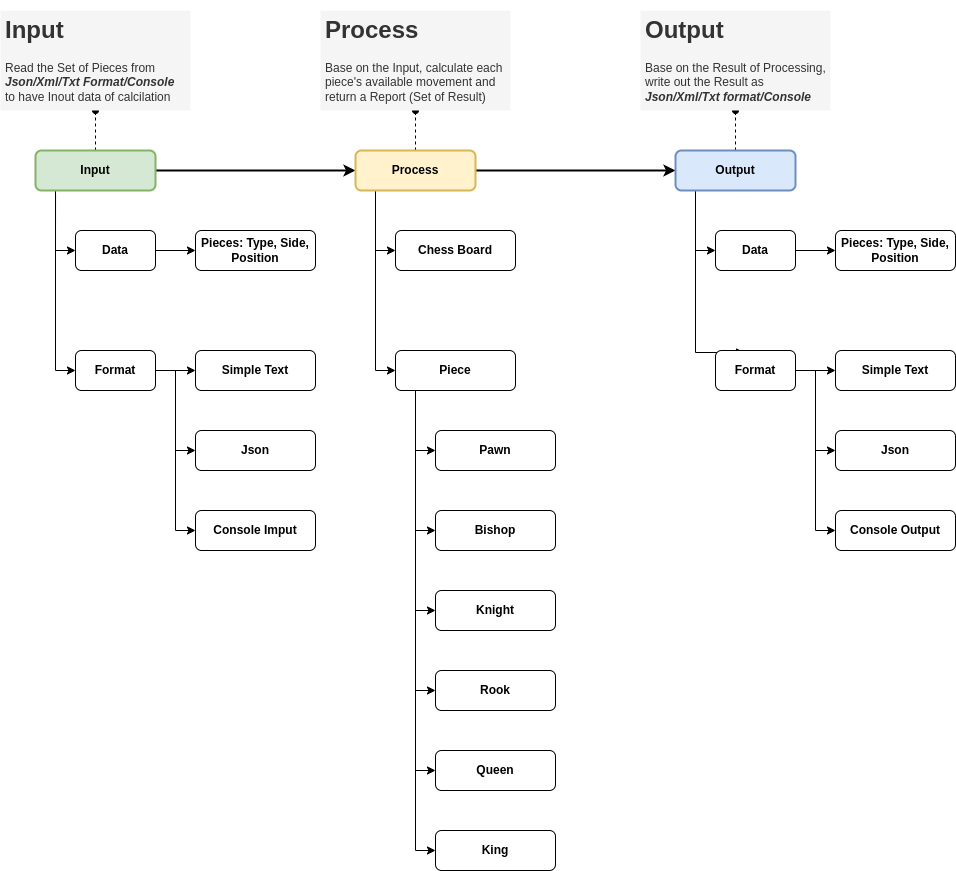

The diagram above was exported from draw.io. Its source (the exported page's mxGraphModel, read from the mxfile embedded in the PNG):
<mxGraphModel dx="1422" dy="905" grid="1" gridSize="10" guides="1" tooltips="1" connect="1" arrows="1" fold="1" page="1" pageScale="1" pageWidth="850" pageHeight="1100" math="0" shadow="0">
  <root>
    <mxCell id="0" />
    <mxCell id="1" parent="0" />
    <mxCell id="uAFZok1wrhmrP7_owGia-5" style="edgeStyle=orthogonalEdgeStyle;rounded=0;orthogonalLoop=1;jettySize=auto;html=1;entryX=0.5;entryY=1;entryDx=0;entryDy=0;endArrow=oval;endFill=1;dashed=1;" edge="1" parent="1" source="uAFZok1wrhmrP7_owGia-1" target="uAFZok1wrhmrP7_owGia-4">
      <mxGeometry relative="1" as="geometry" />
    </mxCell>
    <mxCell id="uAFZok1wrhmrP7_owGia-6" style="edgeStyle=orthogonalEdgeStyle;rounded=0;orthogonalLoop=1;jettySize=auto;html=1;entryX=0;entryY=0.5;entryDx=0;entryDy=0;strokeWidth=2;" edge="1" parent="1" source="uAFZok1wrhmrP7_owGia-1" target="uAFZok1wrhmrP7_owGia-2">
      <mxGeometry relative="1" as="geometry" />
    </mxCell>
    <mxCell id="uAFZok1wrhmrP7_owGia-18" style="edgeStyle=orthogonalEdgeStyle;rounded=0;orthogonalLoop=1;jettySize=auto;html=1;entryX=0;entryY=0.5;entryDx=0;entryDy=0;endArrow=classic;endFill=1;strokeWidth=1;exitX=0.167;exitY=1.1;exitDx=0;exitDy=0;exitPerimeter=0;" edge="1" parent="1" source="uAFZok1wrhmrP7_owGia-1" target="uAFZok1wrhmrP7_owGia-12">
      <mxGeometry relative="1" as="geometry" />
    </mxCell>
    <mxCell id="uAFZok1wrhmrP7_owGia-19" style="edgeStyle=orthogonalEdgeStyle;rounded=0;orthogonalLoop=1;jettySize=auto;html=1;endArrow=classic;endFill=1;strokeWidth=1;" edge="1" parent="1" source="uAFZok1wrhmrP7_owGia-1" target="uAFZok1wrhmrP7_owGia-13">
      <mxGeometry relative="1" as="geometry">
        <Array as="points">
          <mxPoint x="100" y="380" />
        </Array>
      </mxGeometry>
    </mxCell>
    <mxCell id="uAFZok1wrhmrP7_owGia-1" value="Input" style="rounded=1;whiteSpace=wrap;html=1;fillColor=#d5e8d4;strokeColor=#82b366;strokeWidth=2;fontStyle=1" vertex="1" parent="1">
      <mxGeometry x="80" y="160" width="120" height="40" as="geometry" />
    </mxCell>
    <mxCell id="uAFZok1wrhmrP7_owGia-7" style="edgeStyle=orthogonalEdgeStyle;rounded=0;orthogonalLoop=1;jettySize=auto;html=1;entryX=0;entryY=0.5;entryDx=0;entryDy=0;strokeWidth=2;" edge="1" parent="1" source="uAFZok1wrhmrP7_owGia-2" target="uAFZok1wrhmrP7_owGia-3">
      <mxGeometry relative="1" as="geometry" />
    </mxCell>
    <mxCell id="uAFZok1wrhmrP7_owGia-9" style="edgeStyle=orthogonalEdgeStyle;rounded=0;orthogonalLoop=1;jettySize=auto;html=1;entryX=0.5;entryY=1;entryDx=0;entryDy=0;dashed=1;endArrow=oval;endFill=1;strokeWidth=1;" edge="1" parent="1" source="uAFZok1wrhmrP7_owGia-2" target="uAFZok1wrhmrP7_owGia-8">
      <mxGeometry relative="1" as="geometry" />
    </mxCell>
    <mxCell id="uAFZok1wrhmrP7_owGia-45" style="edgeStyle=orthogonalEdgeStyle;rounded=0;orthogonalLoop=1;jettySize=auto;html=1;endArrow=classic;endFill=1;strokeWidth=1;" edge="1" parent="1" source="uAFZok1wrhmrP7_owGia-2" target="uAFZok1wrhmrP7_owGia-24">
      <mxGeometry relative="1" as="geometry">
        <Array as="points">
          <mxPoint x="420" y="260" />
        </Array>
      </mxGeometry>
    </mxCell>
    <mxCell id="uAFZok1wrhmrP7_owGia-46" style="edgeStyle=orthogonalEdgeStyle;rounded=0;orthogonalLoop=1;jettySize=auto;html=1;entryX=0;entryY=0.5;entryDx=0;entryDy=0;endArrow=classic;endFill=1;strokeWidth=1;" edge="1" parent="1" source="uAFZok1wrhmrP7_owGia-2" target="uAFZok1wrhmrP7_owGia-26">
      <mxGeometry relative="1" as="geometry">
        <Array as="points">
          <mxPoint x="420" y="380" />
        </Array>
      </mxGeometry>
    </mxCell>
    <mxCell id="uAFZok1wrhmrP7_owGia-2" value="Process" style="rounded=1;whiteSpace=wrap;html=1;fillColor=#fff2cc;strokeColor=#d6b656;strokeWidth=2;fontStyle=1" vertex="1" parent="1">
      <mxGeometry x="400" y="160" width="120" height="40" as="geometry" />
    </mxCell>
    <mxCell id="uAFZok1wrhmrP7_owGia-11" style="edgeStyle=orthogonalEdgeStyle;rounded=0;orthogonalLoop=1;jettySize=auto;html=1;dashed=1;endArrow=oval;endFill=1;strokeWidth=1;" edge="1" parent="1" source="uAFZok1wrhmrP7_owGia-3" target="uAFZok1wrhmrP7_owGia-10">
      <mxGeometry relative="1" as="geometry" />
    </mxCell>
    <mxCell id="uAFZok1wrhmrP7_owGia-54" style="edgeStyle=orthogonalEdgeStyle;rounded=0;orthogonalLoop=1;jettySize=auto;html=1;entryX=0;entryY=0.5;entryDx=0;entryDy=0;endArrow=classic;endFill=1;strokeWidth=1;" edge="1" parent="1" source="uAFZok1wrhmrP7_owGia-3" target="uAFZok1wrhmrP7_owGia-35">
      <mxGeometry relative="1" as="geometry">
        <Array as="points">
          <mxPoint x="740" y="260" />
        </Array>
      </mxGeometry>
    </mxCell>
    <mxCell id="uAFZok1wrhmrP7_owGia-55" style="edgeStyle=orthogonalEdgeStyle;rounded=0;orthogonalLoop=1;jettySize=auto;html=1;entryX=0.363;entryY=0.05;entryDx=0;entryDy=0;entryPerimeter=0;endArrow=classic;endFill=1;strokeWidth=1;" edge="1" parent="1" source="uAFZok1wrhmrP7_owGia-3" target="uAFZok1wrhmrP7_owGia-36">
      <mxGeometry relative="1" as="geometry">
        <Array as="points">
          <mxPoint x="740" y="362" />
        </Array>
      </mxGeometry>
    </mxCell>
    <mxCell id="uAFZok1wrhmrP7_owGia-3" value="Output" style="rounded=1;whiteSpace=wrap;html=1;fillColor=#dae8fc;strokeColor=#6c8ebf;strokeWidth=2;fontStyle=1" vertex="1" parent="1">
      <mxGeometry x="720" y="160" width="120" height="40" as="geometry" />
    </mxCell>
    <mxCell id="uAFZok1wrhmrP7_owGia-4" value="&lt;h1&gt;Input&lt;/h1&gt;&lt;p&gt;Read the Set of Pieces from&lt;b&gt;&lt;i&gt; Json/Xml/Txt Format/Console&lt;/i&gt;&lt;/b&gt; to have Inout data of calcilation&lt;/p&gt;" style="text;html=1;strokeColor=none;fillColor=#f5f5f5;spacing=5;spacingTop=-20;whiteSpace=wrap;overflow=hidden;rounded=0;fontColor=#333333;" vertex="1" parent="1">
      <mxGeometry x="45" y="20" width="190" height="100" as="geometry" />
    </mxCell>
    <mxCell id="uAFZok1wrhmrP7_owGia-8" value="&lt;h1&gt;Process&lt;/h1&gt;&lt;p&gt;Base on the Input, calculate each piece's available movement and return a Report (Set of Result)&lt;/p&gt;" style="text;html=1;strokeColor=none;fillColor=#f5f5f5;spacing=5;spacingTop=-20;whiteSpace=wrap;overflow=hidden;rounded=0;fontColor=#333333;" vertex="1" parent="1">
      <mxGeometry x="365" y="20" width="190" height="100" as="geometry" />
    </mxCell>
    <mxCell id="uAFZok1wrhmrP7_owGia-10" value="&lt;h1&gt;Output&lt;/h1&gt;&lt;p&gt;Base on the Result of Processing, write out the Result as &lt;b&gt;&lt;i&gt;Json/Xml/Txt format/Console&lt;/i&gt;&lt;/b&gt;&lt;/p&gt;" style="text;html=1;strokeColor=none;fillColor=#f5f5f5;spacing=5;spacingTop=-20;whiteSpace=wrap;overflow=hidden;rounded=0;fontColor=#333333;" vertex="1" parent="1">
      <mxGeometry x="685" y="20" width="190" height="100" as="geometry" />
    </mxCell>
    <mxCell id="uAFZok1wrhmrP7_owGia-24" value="Chess Board" style="rounded=1;whiteSpace=wrap;html=1;strokeWidth=1;fontStyle=1" vertex="1" parent="1">
      <mxGeometry x="440" y="240" width="120" height="40" as="geometry" />
    </mxCell>
    <mxCell id="uAFZok1wrhmrP7_owGia-47" style="edgeStyle=orthogonalEdgeStyle;rounded=0;orthogonalLoop=1;jettySize=auto;html=1;entryX=0;entryY=0.5;entryDx=0;entryDy=0;endArrow=classic;endFill=1;strokeWidth=1;" edge="1" parent="1" source="uAFZok1wrhmrP7_owGia-26" target="uAFZok1wrhmrP7_owGia-27">
      <mxGeometry relative="1" as="geometry">
        <Array as="points">
          <mxPoint x="460" y="460" />
        </Array>
      </mxGeometry>
    </mxCell>
    <mxCell id="uAFZok1wrhmrP7_owGia-48" style="edgeStyle=orthogonalEdgeStyle;rounded=0;orthogonalLoop=1;jettySize=auto;html=1;entryX=0;entryY=0.5;entryDx=0;entryDy=0;endArrow=classic;endFill=1;strokeWidth=1;" edge="1" parent="1" source="uAFZok1wrhmrP7_owGia-26" target="uAFZok1wrhmrP7_owGia-28">
      <mxGeometry relative="1" as="geometry">
        <Array as="points">
          <mxPoint x="460" y="540" />
        </Array>
      </mxGeometry>
    </mxCell>
    <mxCell id="uAFZok1wrhmrP7_owGia-49" style="edgeStyle=orthogonalEdgeStyle;rounded=0;orthogonalLoop=1;jettySize=auto;html=1;endArrow=classic;endFill=1;strokeWidth=1;" edge="1" parent="1" source="uAFZok1wrhmrP7_owGia-26" target="uAFZok1wrhmrP7_owGia-29">
      <mxGeometry relative="1" as="geometry">
        <Array as="points">
          <mxPoint x="460" y="620" />
        </Array>
      </mxGeometry>
    </mxCell>
    <mxCell id="uAFZok1wrhmrP7_owGia-50" style="edgeStyle=orthogonalEdgeStyle;rounded=0;orthogonalLoop=1;jettySize=auto;html=1;endArrow=classic;endFill=1;strokeWidth=1;" edge="1" parent="1" source="uAFZok1wrhmrP7_owGia-26" target="uAFZok1wrhmrP7_owGia-30">
      <mxGeometry relative="1" as="geometry">
        <Array as="points">
          <mxPoint x="460" y="700" />
        </Array>
      </mxGeometry>
    </mxCell>
    <mxCell id="uAFZok1wrhmrP7_owGia-51" style="edgeStyle=orthogonalEdgeStyle;rounded=0;orthogonalLoop=1;jettySize=auto;html=1;endArrow=classic;endFill=1;strokeWidth=1;" edge="1" parent="1" source="uAFZok1wrhmrP7_owGia-26" target="uAFZok1wrhmrP7_owGia-31">
      <mxGeometry relative="1" as="geometry">
        <Array as="points">
          <mxPoint x="460" y="780" />
        </Array>
      </mxGeometry>
    </mxCell>
    <mxCell id="uAFZok1wrhmrP7_owGia-53" style="edgeStyle=orthogonalEdgeStyle;rounded=0;orthogonalLoop=1;jettySize=auto;html=1;endArrow=classic;endFill=1;strokeWidth=1;" edge="1" parent="1" source="uAFZok1wrhmrP7_owGia-26" target="uAFZok1wrhmrP7_owGia-32">
      <mxGeometry relative="1" as="geometry">
        <Array as="points">
          <mxPoint x="460" y="860" />
        </Array>
      </mxGeometry>
    </mxCell>
    <mxCell id="uAFZok1wrhmrP7_owGia-26" value="Piece" style="rounded=1;whiteSpace=wrap;html=1;strokeWidth=1;fontStyle=1" vertex="1" parent="1">
      <mxGeometry x="440" y="360" width="120" height="40" as="geometry" />
    </mxCell>
    <mxCell id="uAFZok1wrhmrP7_owGia-27" value="Pawn" style="rounded=1;whiteSpace=wrap;html=1;strokeWidth=1;fontStyle=1" vertex="1" parent="1">
      <mxGeometry x="480" y="440" width="120" height="40" as="geometry" />
    </mxCell>
    <mxCell id="uAFZok1wrhmrP7_owGia-28" value="Bishop" style="rounded=1;whiteSpace=wrap;html=1;strokeWidth=1;fontStyle=1" vertex="1" parent="1">
      <mxGeometry x="480" y="520" width="120" height="40" as="geometry" />
    </mxCell>
    <mxCell id="uAFZok1wrhmrP7_owGia-29" value="Knight" style="rounded=1;whiteSpace=wrap;html=1;strokeWidth=1;fontStyle=1" vertex="1" parent="1">
      <mxGeometry x="480" y="600" width="120" height="40" as="geometry" />
    </mxCell>
    <mxCell id="uAFZok1wrhmrP7_owGia-30" value="Rook" style="rounded=1;whiteSpace=wrap;html=1;strokeWidth=1;fontStyle=1" vertex="1" parent="1">
      <mxGeometry x="480" y="680" width="120" height="40" as="geometry" />
    </mxCell>
    <mxCell id="uAFZok1wrhmrP7_owGia-31" value="Queen" style="rounded=1;whiteSpace=wrap;html=1;strokeWidth=1;fontStyle=1" vertex="1" parent="1">
      <mxGeometry x="480" y="760" width="120" height="40" as="geometry" />
    </mxCell>
    <mxCell id="uAFZok1wrhmrP7_owGia-32" value="King" style="rounded=1;whiteSpace=wrap;html=1;strokeWidth=1;fontStyle=1" vertex="1" parent="1">
      <mxGeometry x="480" y="840" width="120" height="40" as="geometry" />
    </mxCell>
    <mxCell id="uAFZok1wrhmrP7_owGia-33" value="" style="group" vertex="1" connectable="0" parent="1">
      <mxGeometry x="120" y="240" width="240" height="320" as="geometry" />
    </mxCell>
    <mxCell id="uAFZok1wrhmrP7_owGia-12" value="Data" style="rounded=1;whiteSpace=wrap;html=1;strokeWidth=1;fontStyle=1" vertex="1" parent="uAFZok1wrhmrP7_owGia-33">
      <mxGeometry width="80" height="40" as="geometry" />
    </mxCell>
    <mxCell id="uAFZok1wrhmrP7_owGia-13" value="Format" style="rounded=1;whiteSpace=wrap;html=1;strokeWidth=1;fontStyle=1" vertex="1" parent="uAFZok1wrhmrP7_owGia-33">
      <mxGeometry y="120" width="80" height="40" as="geometry" />
    </mxCell>
    <mxCell id="uAFZok1wrhmrP7_owGia-14" value="Pieces: Type, Side, Position" style="rounded=1;whiteSpace=wrap;html=1;strokeWidth=1;fontStyle=1" vertex="1" parent="uAFZok1wrhmrP7_owGia-33">
      <mxGeometry x="120" width="120" height="40" as="geometry" />
    </mxCell>
    <mxCell id="uAFZok1wrhmrP7_owGia-15" style="edgeStyle=orthogonalEdgeStyle;rounded=0;orthogonalLoop=1;jettySize=auto;html=1;endArrow=classic;endFill=1;strokeWidth=1;" edge="1" parent="uAFZok1wrhmrP7_owGia-33" source="uAFZok1wrhmrP7_owGia-12" target="uAFZok1wrhmrP7_owGia-14">
      <mxGeometry relative="1" as="geometry" />
    </mxCell>
    <mxCell id="uAFZok1wrhmrP7_owGia-16" value="Simple Text" style="rounded=1;whiteSpace=wrap;html=1;strokeWidth=1;fontStyle=1" vertex="1" parent="uAFZok1wrhmrP7_owGia-33">
      <mxGeometry x="120" y="120" width="120" height="40" as="geometry" />
    </mxCell>
    <mxCell id="uAFZok1wrhmrP7_owGia-17" style="edgeStyle=orthogonalEdgeStyle;rounded=0;orthogonalLoop=1;jettySize=auto;html=1;endArrow=classic;endFill=1;strokeWidth=1;" edge="1" parent="uAFZok1wrhmrP7_owGia-33" source="uAFZok1wrhmrP7_owGia-13" target="uAFZok1wrhmrP7_owGia-16">
      <mxGeometry relative="1" as="geometry" />
    </mxCell>
    <mxCell id="uAFZok1wrhmrP7_owGia-20" value="Json" style="rounded=1;whiteSpace=wrap;html=1;strokeWidth=1;fontStyle=1" vertex="1" parent="uAFZok1wrhmrP7_owGia-33">
      <mxGeometry x="120" y="200" width="120" height="40" as="geometry" />
    </mxCell>
    <mxCell id="uAFZok1wrhmrP7_owGia-22" style="edgeStyle=orthogonalEdgeStyle;rounded=0;orthogonalLoop=1;jettySize=auto;html=1;entryX=0;entryY=0.5;entryDx=0;entryDy=0;endArrow=classic;endFill=1;strokeWidth=1;" edge="1" parent="uAFZok1wrhmrP7_owGia-33" source="uAFZok1wrhmrP7_owGia-13" target="uAFZok1wrhmrP7_owGia-20">
      <mxGeometry relative="1" as="geometry" />
    </mxCell>
    <mxCell id="uAFZok1wrhmrP7_owGia-21" value="Console Imput" style="rounded=1;whiteSpace=wrap;html=1;strokeWidth=1;fontStyle=1" vertex="1" parent="uAFZok1wrhmrP7_owGia-33">
      <mxGeometry x="120" y="280" width="120" height="40" as="geometry" />
    </mxCell>
    <mxCell id="uAFZok1wrhmrP7_owGia-23" style="edgeStyle=orthogonalEdgeStyle;rounded=0;orthogonalLoop=1;jettySize=auto;html=1;entryX=0;entryY=0.5;entryDx=0;entryDy=0;endArrow=classic;endFill=1;strokeWidth=1;" edge="1" parent="uAFZok1wrhmrP7_owGia-33" source="uAFZok1wrhmrP7_owGia-13" target="uAFZok1wrhmrP7_owGia-21">
      <mxGeometry relative="1" as="geometry" />
    </mxCell>
    <mxCell id="uAFZok1wrhmrP7_owGia-34" value="" style="group" vertex="1" connectable="0" parent="1">
      <mxGeometry x="760" y="240" width="240" height="320" as="geometry" />
    </mxCell>
    <mxCell id="uAFZok1wrhmrP7_owGia-35" value="Data" style="rounded=1;whiteSpace=wrap;html=1;strokeWidth=1;fontStyle=1" vertex="1" parent="uAFZok1wrhmrP7_owGia-34">
      <mxGeometry width="80" height="40" as="geometry" />
    </mxCell>
    <mxCell id="uAFZok1wrhmrP7_owGia-36" value="Format" style="rounded=1;whiteSpace=wrap;html=1;strokeWidth=1;fontStyle=1" vertex="1" parent="uAFZok1wrhmrP7_owGia-34">
      <mxGeometry y="120" width="80" height="40" as="geometry" />
    </mxCell>
    <mxCell id="uAFZok1wrhmrP7_owGia-37" value="Pieces: Type, Side, Position" style="rounded=1;whiteSpace=wrap;html=1;strokeWidth=1;fontStyle=1" vertex="1" parent="uAFZok1wrhmrP7_owGia-34">
      <mxGeometry x="120" width="120" height="40" as="geometry" />
    </mxCell>
    <mxCell id="uAFZok1wrhmrP7_owGia-38" style="edgeStyle=orthogonalEdgeStyle;rounded=0;orthogonalLoop=1;jettySize=auto;html=1;endArrow=classic;endFill=1;strokeWidth=1;" edge="1" parent="uAFZok1wrhmrP7_owGia-34" source="uAFZok1wrhmrP7_owGia-35" target="uAFZok1wrhmrP7_owGia-37">
      <mxGeometry relative="1" as="geometry" />
    </mxCell>
    <mxCell id="uAFZok1wrhmrP7_owGia-39" value="Simple Text" style="rounded=1;whiteSpace=wrap;html=1;strokeWidth=1;fontStyle=1" vertex="1" parent="uAFZok1wrhmrP7_owGia-34">
      <mxGeometry x="120" y="120" width="120" height="40" as="geometry" />
    </mxCell>
    <mxCell id="uAFZok1wrhmrP7_owGia-40" style="edgeStyle=orthogonalEdgeStyle;rounded=0;orthogonalLoop=1;jettySize=auto;html=1;endArrow=classic;endFill=1;strokeWidth=1;" edge="1" parent="uAFZok1wrhmrP7_owGia-34" source="uAFZok1wrhmrP7_owGia-36" target="uAFZok1wrhmrP7_owGia-39">
      <mxGeometry relative="1" as="geometry" />
    </mxCell>
    <mxCell id="uAFZok1wrhmrP7_owGia-41" value="Json" style="rounded=1;whiteSpace=wrap;html=1;strokeWidth=1;fontStyle=1" vertex="1" parent="uAFZok1wrhmrP7_owGia-34">
      <mxGeometry x="120" y="200" width="120" height="40" as="geometry" />
    </mxCell>
    <mxCell id="uAFZok1wrhmrP7_owGia-42" style="edgeStyle=orthogonalEdgeStyle;rounded=0;orthogonalLoop=1;jettySize=auto;html=1;entryX=0;entryY=0.5;entryDx=0;entryDy=0;endArrow=classic;endFill=1;strokeWidth=1;" edge="1" parent="uAFZok1wrhmrP7_owGia-34" source="uAFZok1wrhmrP7_owGia-36" target="uAFZok1wrhmrP7_owGia-41">
      <mxGeometry relative="1" as="geometry" />
    </mxCell>
    <mxCell id="uAFZok1wrhmrP7_owGia-43" value="Console Output" style="rounded=1;whiteSpace=wrap;html=1;strokeWidth=1;fontStyle=1" vertex="1" parent="uAFZok1wrhmrP7_owGia-34">
      <mxGeometry x="120" y="280" width="120" height="40" as="geometry" />
    </mxCell>
    <mxCell id="uAFZok1wrhmrP7_owGia-44" style="edgeStyle=orthogonalEdgeStyle;rounded=0;orthogonalLoop=1;jettySize=auto;html=1;entryX=0;entryY=0.5;entryDx=0;entryDy=0;endArrow=classic;endFill=1;strokeWidth=1;" edge="1" parent="uAFZok1wrhmrP7_owGia-34" source="uAFZok1wrhmrP7_owGia-36" target="uAFZok1wrhmrP7_owGia-43">
      <mxGeometry relative="1" as="geometry" />
    </mxCell>
  </root>
</mxGraphModel>